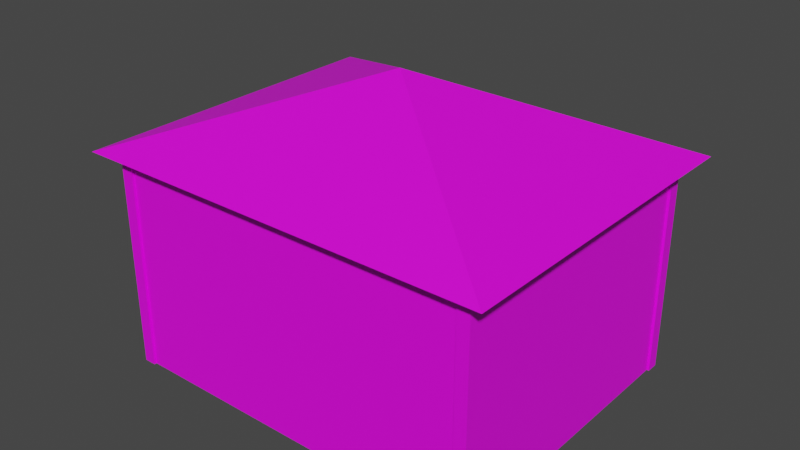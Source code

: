 # Source: house1.blend  (saved by Blender 2.81.16; exported with 4.5.12 LTS)
import bpy
from mathutils import Matrix  # noqa: F401  (used for matrix-valued properties, if any)

bpy.ops.wm.read_factory_settings(use_empty=True)
scene = bpy.context.scene
scene.name = 'Scene'

# ---- collections
col_collection = bpy.data.collections.new('Collection'); scene.collection.children.link(col_collection)

# ---- images (referenced by path relative to the original .blend; pixels are not part of the script)
import os
ASSET_DIR = os.environ.get("B2B_ASSET_DIR", "")  # directory of the original .blend (textures are referenced by path, not embedded)
HERE = os.path.dirname(os.path.abspath(__file__))  # packed textures are extracted next to this script under _unpacked/

def load_image(name, relpath, width, height, colorspace="sRGB"):
    """Load a texture the original file referenced (path relative to the .blend, or extracted next to this script)."""
    p = next((c for c in (os.path.join(HERE, relpath), os.path.join(ASSET_DIR, relpath)) if relpath and os.path.exists(c)), "")
    if p:
        img = bpy.data.images.load(p, check_existing=True)
        img.name = name
    else:  # same state as the original file: an image datablock whose file is absent (Cycles renders it pink)
        img = bpy.data.images.new(name, width, height)
        img.source = "FILE"
        img.filepath = "//" + (relpath or name)
    img.colorspace_settings.name = colorspace
    return img
img_housetexture_png = load_image('HouseTexture.png', 'HouseTexture.png', 1024, 1024, 'sRGB')

# ---- materials (node trees are filled in below, after node groups)
mat_house1 = bpy.data.materials.new('House1')
mat_house1.use_transparent_shadow = False

# ---- material node trees
mat_house1.use_nodes = True; mat_house1.node_tree.nodes.clear()
_N = mat_house1.node_tree.nodes; _L = mat_house1.node_tree.links
n0 = _N.new('ShaderNodeOutputMaterial'); n0.name = 'Material Output'; n0.location = (300, 300)
n1 = _N.new('ShaderNodeBsdfPrincipled'); n1.name = 'Principled BSDF'; n1.location = (10, 300)
n1.distribution = 'GGX'
n1.subsurface_method = 'BURLEY'
n1.inputs[3].default_value = 1.45
n1.inputs[27].default_value = (0.0, 0.0, 0.0, 1.0)
n1.inputs[28].default_value = 1.0
n2 = _N.new('ShaderNodeTexImage'); n2.name = 'Image Texture'; n2.location = (-280, 280)
n2.image = img_housetexture_png
_L.new(n1.outputs[0], n0.inputs[0])
_L.new(n2.outputs[0], n1.inputs[0])
n0.is_active_output = True

# ---- world
world_world = bpy.data.worlds.new('World'); scene.world = world_world
world_world.use_nodes = True; world_world.node_tree.nodes.clear()
_N = world_world.node_tree.nodes; _L = world_world.node_tree.links
n0 = _N.new('ShaderNodeOutputWorld'); n0.name = 'World Output'; n0.location = (300, 300)
n1 = _N.new('ShaderNodeBackground'); n1.name = 'Background'; n1.location = (10, 300)
n1.inputs[0].default_value = (0.05088, 0.05088, 0.05088, 1.0)
_L.new(n1.outputs[0], n0.inputs[0])
n0.is_active_output = True
world_world.color = (0.05088, 0.05088, 0.05088)
world_world.use_sun_shadow = False
world_world.sun_shadow_jitter_overblur = 0.0

# ---- meshes
me_cube_001 = bpy.data.meshes.new('Cube.001')
me_cube_001.from_pydata([(-9.0, -7.2, -1.0), (-9.0, -7.2, 9.0), (-9.0, 7.2, -1.0), (-9.0, 7.2, 9.0), (9.0, -7.2, -1.0), (9.0, -7.2, 9.0), (9.0, 7.2, -1.0), (9.0, 7.2, 9.0), (-10.08, -8.065, 9.416), (-10.08, 8.065, 9.416), (10.08, 8.065, 9.416), (10.08, -8.065, 9.416), (-2.861e-06, -1.907e-06, 13.19), (-8.547, -6.731, -1.0), (-8.547, -6.731, 9.295), (-8.547, -7.318, -1.0), (-8.547, -7.318, 9.295), (-9.134, -6.731, -1.0), (-9.134, -6.731, 9.295), (-9.134, -7.318, -1.0), (-9.134, -7.318, 9.295), (9.113, -6.731, -1.0), (9.113, -6.731, 9.295), (9.113, -7.318, -1.0), (9.113, -7.318, 9.295), (8.526, -6.731, -1.0), (8.526, -6.731, 9.295), (8.526, -7.318, -1.0), (8.526, -7.318, 9.295), (-8.547, 7.313, -1.0), (-8.547, 7.313, 9.295), (-8.547, 6.727, -1.0), (-8.547, 6.727, 9.295), (-9.134, 7.313, -1.0), (-9.134, 7.313, 9.295), (-9.134, 6.727, -1.0), (-9.134, 6.727, 9.295), (9.113, 7.313, -1.0), (9.113, 7.313, 9.295), (9.113, 6.727, -1.0), (9.113, 6.727, 9.295), (8.526, 7.313, -1.0), (8.526, 7.313, 9.295), (8.526, 6.727, -1.0), (8.526, 6.727, 9.295)], [], [(0, 1, 3, 2), (2, 3, 7, 6), (6, 7, 5, 4), (4, 5, 1, 0), (5, 7, 10, 11), (10, 12, 11), (3, 1, 8, 9), (1, 5, 11, 8), (7, 3, 9, 10), (13, 14, 16, 15), (8, 12, 9), (11, 12, 8), (9, 12, 10), (15, 16, 20, 19), (19, 20, 18, 17), (17, 18, 14, 13), (21, 22, 24, 23), (23, 24, 28, 27), (27, 28, 26, 25), (25, 26, 22, 21), (29, 30, 32, 31), (31, 32, 36, 35), (35, 36, 34, 33), (33, 34, 30, 29), (37, 38, 40, 39), (39, 40, 44, 43), (43, 44, 42, 41), (41, 42, 38, 37)])
_uv = me_cube_001.uv_layers.new(name='UVMap')
_uv.uv.foreach_set('vector', [0.9708, 0.003528, 0.9708, 0.4894, 0.2711, 0.4894, 0.2711, 0.003528, 0.9446, 0.001362, 0.9446, 0.4954, 0.05541, 0.4954, 0.05541, 0.001362, 0.7346, 0.001654, 0.7346, 0.4975, 0.02051, 0.4975, 0.02051, 0.001654, 0.9507, -0.0007991, 0.9507, 0.4913, 0.06485, 0.4913, 0.06485, -0.0007991, 0.9436, 0.8214, 0.5452, 0.8214, 0.5213, 0.7894, 0.9675, 0.7894, 0.4861, 0.6154, 0.2581, 0.9195, 0.03022, 0.6153, 0.5449, 0.7675, 0.947, 0.7675, 0.9711, 0.7999, 0.5207, 0.7999, 0.5421, 0.7741, 0.9596, 0.7741, 0.9847, 0.7964, 0.517, 0.7964, 0.9574, 0.7914, 0.5536, 0.7914, 0.5294, 0.7698, 0.9817, 0.7698, 0.2454, 0.2991, 0.2454, 0.006264, 0.2621, 0.006264, 0.2621, 0.2991, 0.4443, 0.6611, 0.2593, 0.908, 0.07421, 0.6611, 0.4972, 0.6497, 0.2534, 0.865, 0.009633, 0.6497, 0.4905, 0.6728, 0.2534, 0.8822, 0.01631, 0.6728, 0.2621, 0.2991, 0.2621, 0.006264, 0.2788, 0.006264, 0.2788, 0.2991, 0.2788, 0.2991, 0.2788, 0.006264, 0.2955, 0.006264, 0.2955, 0.2991, 0.2955, 0.2991, 0.2955, 0.006264, 0.3122, 0.006264, 0.3122, 0.2991, 0.4627, 0.2991, 0.4627, 0.006264, 0.4794, 0.006264, 0.4794, 0.2991, 0.4794, 0.2991, 0.4794, 0.006264, 0.4961, 0.006264, 0.4961, 0.2991, 0.4961, 0.2991, 0.4961, 0.006264, 0.5128, 0.006264, 0.5128, 0.2991, 0.446, 0.2991, 0.446, 0.006264, 0.4627, 0.006264, 0.4627, 0.2991, 0.329, 0.006264, 0.329, 0.2991, 0.3123, 0.2991, 0.3123, 0.006264, 0.379, 0.006264, 0.379, 0.2991, 0.3623, 0.2991, 0.3623, 0.006264, 0.3623, 0.006264, 0.3623, 0.2991, 0.3456, 0.2991, 0.3456, 0.006264, 0.3456, 0.006264, 0.3456, 0.2991, 0.329, 0.2991, 0.329, 0.006264, 0.4125, 0.2991, 0.4125, 0.006264, 0.4292, 0.006264, 0.4292, 0.2991, 0.4292, 0.2991, 0.4292, 0.006264, 0.4459, 0.006264, 0.4459, 0.2991, 0.3791, 0.2991, 0.3791, 0.006264, 0.3958, 0.006264, 0.3958, 0.2991, 0.3958, 0.2991, 0.3958, 0.006264, 0.4125, 0.006264, 0.4125, 0.2991])
me_cube_001.materials.append(mat_house1)
me_cube_001.use_remesh_fix_poles = True
me_cube_001.use_remesh_preserve_attributes = False
me_cube_001.use_mirror_vertex_groups = False
me_cube_001.update()

# ---- objects
ob_cube = bpy.data.objects.new('Cube', me_cube_001)

# ---- transforms, parenting, visibility, modifiers, constraints
ob_cube.location = (0.0, 0.0, 0.0)
ob_cube.lineart.crease_threshold = 0.0

# ---- collection membership
col_collection.objects.link(ob_cube)

# ---- scene / render settings (as saved in the file)
scene.frame_start = 1; scene.frame_end = 250; scene.frame_set(1)
scene.render.engine = 'BLENDER_EEVEE_NEXT'
scene.cycles.use_denoising = False
scene.cycles.samples = 128
scene.cycles.sampling_pattern = 'TABULATED_SOBOL'
scene.cycles.use_adaptive_sampling = False
scene.cycles.use_light_tree = False
scene.view_settings.view_transform = 'Filmic'
bpy.context.view_layer.update()

# ---- added for rendering (the .blend has no active camera and no usable light): camera, sun
cam_auto = bpy.data.cameras.new('AutoCamera')
cam_auto.lens = 50.0
cam_auto.sensor_width = 36.0
cam_auto.clip_end = 1000.0
ob_auto_camera = bpy.data.objects.new('AutoCamera', cam_auto)
scene.collection.objects.link(ob_auto_camera)
ob_auto_camera.location = (27.26, -32.7121, 27.9027)
ob_auto_camera.rotation_euler = (1.09748, -7.21219e-08, 0.694738)
scene.camera = ob_auto_camera
light_auto_sun = bpy.data.lights.new('AutoSun', 'SUN')
light_auto_sun.energy = 3.0
light_auto_sun.angle = 0.0523599
ob_auto_sun = bpy.data.objects.new('AutoSun', light_auto_sun)
scene.collection.objects.link(ob_auto_sun)
ob_auto_sun.rotation_euler = (0.872665, 0.174533, 0.523599)
bpy.context.view_layer.update()
